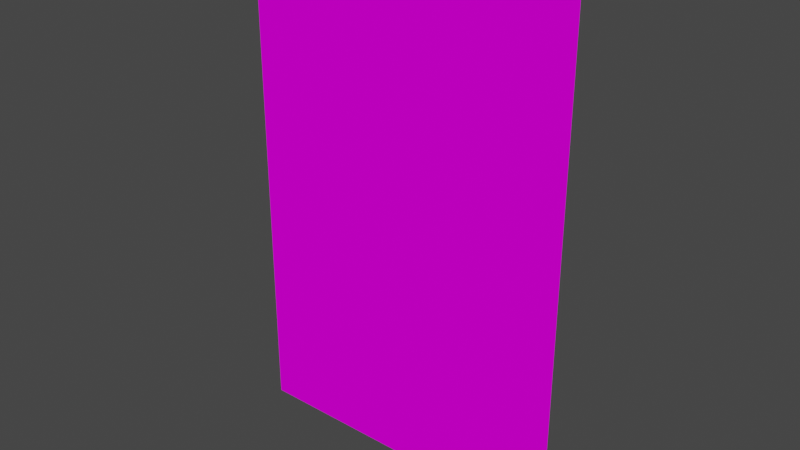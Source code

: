# Source: VS_poster.blend  (saved by Blender 2.93.20; exported with 4.5.12 LTS)
import bpy
from mathutils import Matrix  # noqa: F401  (used for matrix-valued properties, if any)

bpy.ops.wm.read_factory_settings(use_empty=True)
scene = bpy.context.scene
scene.name = 'Scene'

# ---- images (referenced by path relative to the original .blend; pixels are not part of the script)
import os
ASSET_DIR = os.environ.get("B2B_ASSET_DIR", "")  # directory of the original .blend (textures are referenced by path, not embedded)
HERE = os.path.dirname(os.path.abspath(__file__))  # packed textures are extracted next to this script under _unpacked/

def load_image(name, relpath, width, height, colorspace="sRGB"):
    """Load a texture the original file referenced (path relative to the .blend, or extracted next to this script)."""
    p = next((c for c in (os.path.join(HERE, relpath), os.path.join(ASSET_DIR, relpath)) if relpath and os.path.exists(c)), "")
    if p:
        img = bpy.data.images.load(p, check_existing=True)
        img.name = name
    else:  # same state as the original file: an image datablock whose file is absent (Cycles renders it pink)
        img = bpy.data.images.new(name, width, height)
        img.source = "FILE"
        img.filepath = "//" + (relpath or name)
    img.colorspace_settings.name = colorspace
    return img
img_armydarknesspostermap_tiff = load_image('armydarknesspostermap.TIFF', 'armydarknesspostermap.TIFF', 1024, 1024, 'sRGB')

# ---- materials (node trees are filled in below, after node groups)
mat_vspostermap = bpy.data.materials.new('VSpostermap')
mat_vspostermap.use_transparent_shadow = False
mat_vspostermap.roughness = 0.9623
mat_vspostermap.specular_intensity = 0.0

# ---- node groups
ng_auto_smooth = bpy.data.node_groups.new('Auto Smooth', 'GeometryNodeTree')
_s = ng_auto_smooth.interface.new_socket(name='Geometry', in_out='OUTPUT', socket_type='NodeSocketGeometry')
_s = ng_auto_smooth.interface.new_socket(name='Geometry', in_out='INPUT', socket_type='NodeSocketGeometry')
_s = ng_auto_smooth.interface.new_socket(name='Angle', in_out='INPUT', socket_type='NodeSocketFloat')
_s.subtype = 'ANGLE'
_s.min_value = 0.0
_s.max_value = 3.142
ng_auto_smooth.is_modifier = True
_N = ng_auto_smooth.nodes; _L = ng_auto_smooth.links
n0 = _N.new('NodeGroupOutput'); n0.name = 'Group Output'; n0.location = (480, -100)
n1 = _N.new('NodeGroupInput'); n1.name = 'Group Input'; n1.location = (-420, -300)
n2 = _N.new('NodeGroupInput'); n2.name = 'Group Input.001'; n2.location = (-60, -100)
n3 = _N.new('GeometryNodeSetShadeSmooth'); n3.name = 'Set Shade Smooth'; n3.location = (120, -100)
n3.domain = 'EDGE'
n4 = _N.new('GeometryNodeSetShadeSmooth'); n4.name = 'Set Shade Smooth.001'; n4.location = (300, -100)
n5 = _N.new('GeometryNodeInputMeshEdgeAngle'); n5.name = 'Edge Angle'; n5.location = (-420, -220)
n6 = _N.new('GeometryNodeInputEdgeSmooth'); n6.name = 'Is Edge Smooth'; n6.location = (-60, -160)
n7 = _N.new('GeometryNodeInputShadeSmooth'); n7.name = 'Is Face Smooth'; n7.location = (-240, -340)
n8 = _N.new('FunctionNodeBooleanMath'); n8.name = 'Boolean Math'; n8.location = (-60, -220)
n9 = _N.new('FunctionNodeCompare'); n9.name = 'Compare'; n9.location = (-240, -180)
n9.operation = 'LESS_EQUAL'
_L.new(n5.outputs[0], n9.inputs[0])
_L.new(n4.outputs[0], n0.inputs[0])
_L.new(n1.outputs[1], n9.inputs[1])
_L.new(n9.outputs[0], n8.inputs[0])
_L.new(n7.outputs[0], n8.inputs[1])
_L.new(n2.outputs[0], n3.inputs[0])
_L.new(n6.outputs[0], n3.inputs[1])
_L.new(n3.outputs[0], n4.inputs[0])
_L.new(n8.outputs[0], n3.inputs[2])
n0.is_active_output = True

# ---- material node trees
mat_vspostermap.use_nodes = True; mat_vspostermap.node_tree.nodes.clear()
_N = mat_vspostermap.node_tree.nodes; _L = mat_vspostermap.node_tree.links
n0 = _N.new('ShaderNodeBsdfPrincipled'); n0.name = 'Principled BSDF'; n0.location = (10, 300)
n0.distribution = 'GGX'
n0.subsurface_method = 'BURLEY'
n0.inputs[2].default_value = 0.9623
n0.inputs[3].default_value = 1.45
n0.inputs[13].default_value = 0.0
n0.inputs[27].default_value = (0.0, 0.0, 0.0, 1.0)
n0.inputs[28].default_value = 1.0
n1 = _N.new('ShaderNodeOutputMaterial'); n1.name = 'Material Output'; n1.location = (300, 300)
n2 = _N.new('ShaderNodeTexImage'); n2.name = 'Image Texture'; n2.location = (-300, 600)
n2.image = img_armydarknesspostermap_tiff
_L.new(n0.outputs[0], n1.inputs[0])
_L.new(n2.outputs[0], n0.inputs[0])
n1.is_active_output = True

# ---- world
world_world = bpy.data.worlds.new('World'); scene.world = world_world
world_world.use_nodes = True; world_world.node_tree.nodes.clear()
_N = world_world.node_tree.nodes; _L = world_world.node_tree.links
n0 = _N.new('ShaderNodeOutputWorld'); n0.name = 'World Output'; n0.location = (300, 300)
n1 = _N.new('ShaderNodeBackground'); n1.name = 'Background'; n1.location = (10, 300)
n1.inputs[0].default_value = (0.05088, 0.05088, 0.05088, 1.0)
_L.new(n1.outputs[0], n0.inputs[0])
n0.is_active_output = True
world_world.color = (0.05088, 0.05088, 0.05088)
world_world.use_sun_shadow = False
world_world.sun_shadow_jitter_overblur = 0.0

# ---- meshes
me_vs_poster = bpy.data.meshes.new('VS_poster')
me_vs_poster.from_pydata([(-0.4271, 0.652, -2.341e-08), (0.4271, -0.652, 2.341e-08), (0.4271, 0.652, -3.359e-08), (-0.4271, -0.652, 3.359e-08)], [], [(0, 3, 1, 2)])
me_vs_poster.polygons.foreach_set('use_smooth', [True] * 1)
_uv = me_vs_poster.uv_layers.new(name='UVMap')
_uv.uv.foreach_set('vector', [0.000488, 0.9995, 0.000488, 0.000488, 0.9995, 0.000488, 0.9995, 0.9995])
me_vs_poster.materials.append(mat_vspostermap)
me_vs_poster.use_remesh_fix_poles = True
me_vs_poster.use_remesh_preserve_attributes = False
me_vs_poster.update()

# ---- objects
ob_vs_poster = bpy.data.objects.new('VS_poster', me_vs_poster)

# ---- transforms, parenting, visibility, modifiers, constraints
ob_vs_poster.location = (0.0, -2.98e-08, 0.6518)
ob_vs_poster.rotation_euler = (1.571, 0.0, 0.0)
_m = ob_vs_poster.modifiers.new('Auto Smooth', 'NODES')
_m.node_group = ng_auto_smooth
_gi = [s.identifier for s in ng_auto_smooth.interface.items_tree if s.item_type == 'SOCKET' and s.in_out == 'INPUT']
_m[_gi[1]] = 1.047  # Angle
_m = ob_vs_poster.modifiers.new('WeightedNormal', 'WEIGHTED_NORMAL')
_m.keep_sharp = True

# ---- collection membership
scene.collection.objects.link(ob_vs_poster)

# ---- scene / render settings (as saved in the file)
scene.frame_start = 1; scene.frame_end = 250; scene.frame_set(1)
scene.render.engine = 'BLENDER_EEVEE_NEXT'
scene.cycles.use_denoising = False
scene.cycles.samples = 128
scene.cycles.sampling_pattern = 'TABULATED_SOBOL'
scene.cycles.use_adaptive_sampling = False
scene.cycles.use_light_tree = False
scene.view_settings.view_transform = 'Filmic'
bpy.context.view_layer.update()

# ---- added for rendering (the .blend has no active camera and no usable light): camera, sun
cam_auto = bpy.data.cameras.new('AutoCamera')
cam_auto.lens = 50.0
cam_auto.sensor_width = 36.0
cam_auto.clip_end = 1000.0
ob_auto_camera = bpy.data.objects.new('AutoCamera', cam_auto)
scene.collection.objects.link(ob_auto_camera)
ob_auto_camera.location = (1.44234, -1.73081, 1.80564)
ob_auto_camera.rotation_euler = (1.09748, -7.21219e-08, 0.694738)
scene.camera = ob_auto_camera
light_auto_sun = bpy.data.lights.new('AutoSun', 'SUN')
light_auto_sun.energy = 3.0
light_auto_sun.angle = 0.0523599
ob_auto_sun = bpy.data.objects.new('AutoSun', light_auto_sun)
scene.collection.objects.link(ob_auto_sun)
ob_auto_sun.rotation_euler = (0.872665, 0.174533, 0.523599)
bpy.context.view_layer.update()
